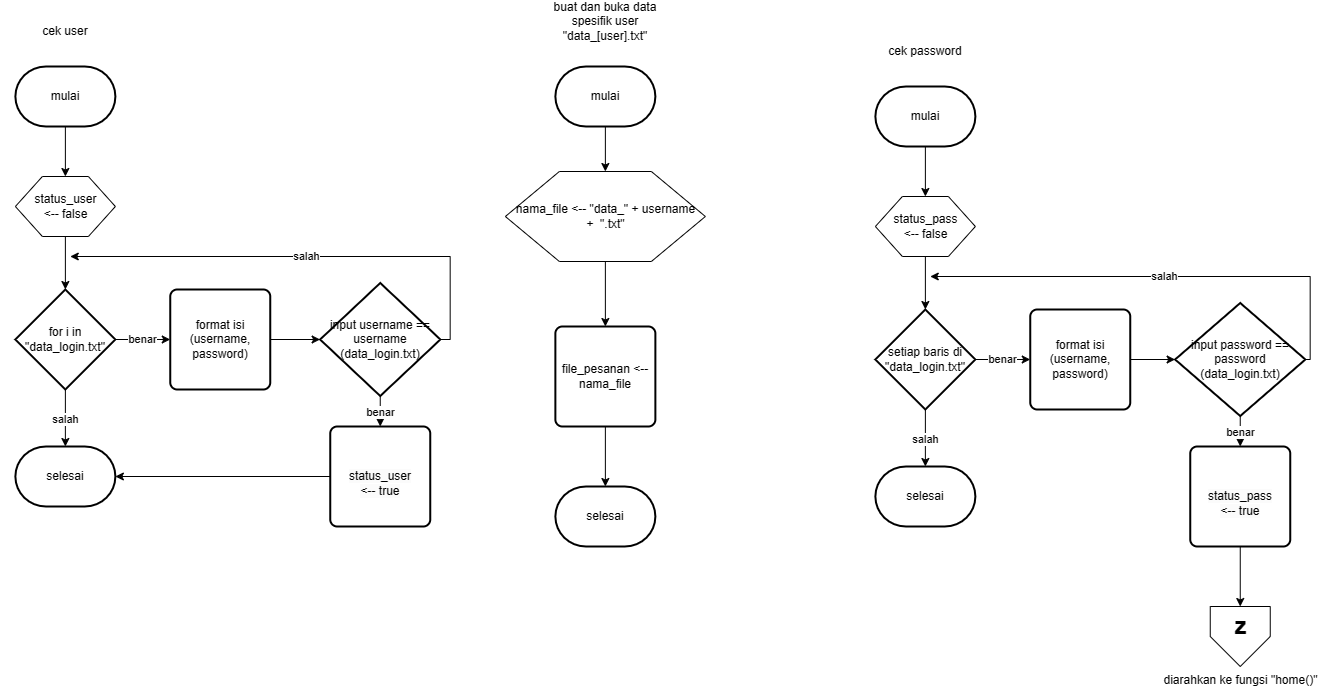

The diagram above was exported from draw.io. Its source (the exported page's mxGraphModel, read from the mxfile embedded in the PNG):
<mxGraphModel dx="3287" dy="457" grid="1" gridSize="10" guides="1" tooltips="1" connect="1" arrows="1" fold="1" page="1" pageScale="1" pageWidth="850" pageHeight="1100" math="0" shadow="0">
  <root>
    <mxCell id="QVj4qQh8Mm1-lLSnbaeq-0" />
    <mxCell id="QVj4qQh8Mm1-lLSnbaeq-1" parent="QVj4qQh8Mm1-lLSnbaeq-0" />
    <mxCell id="QVj4qQh8Mm1-lLSnbaeq-118" value="cek user" style="text;html=1;strokeColor=none;fillColor=none;align=center;verticalAlign=middle;whiteSpace=wrap;rounded=0;" vertex="1" parent="QVj4qQh8Mm1-lLSnbaeq-1">
      <mxGeometry x="60" y="1180" width="129.75" height="30" as="geometry" />
    </mxCell>
    <mxCell id="QVj4qQh8Mm1-lLSnbaeq-119" style="edgeStyle=orthogonalEdgeStyle;rounded=0;orthogonalLoop=1;jettySize=auto;html=1;exitX=0.5;exitY=1;exitDx=0;exitDy=0;exitPerimeter=0;entryX=0.5;entryY=0;entryDx=0;entryDy=0;" edge="1" parent="QVj4qQh8Mm1-lLSnbaeq-1" source="QVj4qQh8Mm1-lLSnbaeq-120" target="QVj4qQh8Mm1-lLSnbaeq-121">
      <mxGeometry relative="1" as="geometry" />
    </mxCell>
    <mxCell id="QVj4qQh8Mm1-lLSnbaeq-120" value="mulai" style="strokeWidth=2;html=1;shape=mxgraph.flowchart.terminator;whiteSpace=wrap;" vertex="1" parent="QVj4qQh8Mm1-lLSnbaeq-1">
      <mxGeometry x="74.88000000000011" y="1230" width="100" height="60" as="geometry" />
    </mxCell>
    <mxCell id="QVj4qQh8Mm1-lLSnbaeq-121" value="status_user &lt;br&gt;&amp;lt;-- false" style="verticalLabelPosition=middle;verticalAlign=middle;html=1;shape=hexagon;perimeter=hexagonPerimeter2;arcSize=6;size=0.27;labelPosition=center;align=center;" vertex="1" parent="QVj4qQh8Mm1-lLSnbaeq-1">
      <mxGeometry x="74.88000000000011" y="1340" width="100" height="60" as="geometry" />
    </mxCell>
    <mxCell id="QVj4qQh8Mm1-lLSnbaeq-122" value="benar" style="edgeStyle=orthogonalEdgeStyle;rounded=0;orthogonalLoop=1;jettySize=auto;html=1;exitX=1;exitY=0.5;exitDx=0;exitDy=0;exitPerimeter=0;entryX=0;entryY=0.5;entryDx=0;entryDy=0;" edge="1" parent="QVj4qQh8Mm1-lLSnbaeq-1" source="QVj4qQh8Mm1-lLSnbaeq-123" target="QVj4qQh8Mm1-lLSnbaeq-125">
      <mxGeometry relative="1" as="geometry" />
    </mxCell>
    <mxCell id="QVj4qQh8Mm1-lLSnbaeq-123" value="for i in &quot;data_login.txt&quot;" style="strokeWidth=2;html=1;shape=mxgraph.flowchart.decision;whiteSpace=wrap;" vertex="1" parent="QVj4qQh8Mm1-lLSnbaeq-1">
      <mxGeometry x="74.88000000000011" y="1453" width="100" height="100" as="geometry" />
    </mxCell>
    <mxCell id="QVj4qQh8Mm1-lLSnbaeq-124" style="edgeStyle=orthogonalEdgeStyle;rounded=0;orthogonalLoop=1;jettySize=auto;html=1;exitX=0.5;exitY=1;exitDx=0;exitDy=0;entryX=0.5;entryY=0;entryDx=0;entryDy=0;entryPerimeter=0;" edge="1" parent="QVj4qQh8Mm1-lLSnbaeq-1" source="QVj4qQh8Mm1-lLSnbaeq-121" target="QVj4qQh8Mm1-lLSnbaeq-123">
      <mxGeometry relative="1" as="geometry" />
    </mxCell>
    <mxCell id="QVj4qQh8Mm1-lLSnbaeq-125" value="format isi (username, password)" style="rounded=1;whiteSpace=wrap;html=1;absoluteArcSize=1;arcSize=14;strokeWidth=2;" vertex="1" parent="QVj4qQh8Mm1-lLSnbaeq-1">
      <mxGeometry x="229.75" y="1453" width="100" height="100" as="geometry" />
    </mxCell>
    <mxCell id="QVj4qQh8Mm1-lLSnbaeq-126" value="benar" style="edgeStyle=orthogonalEdgeStyle;rounded=0;orthogonalLoop=1;jettySize=auto;html=1;exitX=0.5;exitY=1;exitDx=0;exitDy=0;exitPerimeter=0;entryX=0.5;entryY=0;entryDx=0;entryDy=0;" edge="1" parent="QVj4qQh8Mm1-lLSnbaeq-1" source="QVj4qQh8Mm1-lLSnbaeq-128" target="QVj4qQh8Mm1-lLSnbaeq-130">
      <mxGeometry relative="1" as="geometry" />
    </mxCell>
    <mxCell id="QVj4qQh8Mm1-lLSnbaeq-127" value="salah" style="edgeStyle=orthogonalEdgeStyle;rounded=0;orthogonalLoop=1;jettySize=auto;html=1;exitX=1;exitY=0.5;exitDx=0;exitDy=0;exitPerimeter=0;" edge="1" parent="QVj4qQh8Mm1-lLSnbaeq-1" source="QVj4qQh8Mm1-lLSnbaeq-128">
      <mxGeometry relative="1" as="geometry">
        <mxPoint x="129.75" y="1420" as="targetPoint" />
        <Array as="points">
          <mxPoint x="509.75" y="1503" />
          <mxPoint x="509.75" y="1420" />
        </Array>
      </mxGeometry>
    </mxCell>
    <mxCell id="QVj4qQh8Mm1-lLSnbaeq-128" value="input username == username (data_login.txt)" style="strokeWidth=2;html=1;shape=mxgraph.flowchart.decision;whiteSpace=wrap;" vertex="1" parent="QVj4qQh8Mm1-lLSnbaeq-1">
      <mxGeometry x="379.6199999999999" y="1446.5" width="120.25" height="113" as="geometry" />
    </mxCell>
    <mxCell id="QVj4qQh8Mm1-lLSnbaeq-129" style="edgeStyle=orthogonalEdgeStyle;rounded=0;orthogonalLoop=1;jettySize=auto;html=1;exitX=1;exitY=0.5;exitDx=0;exitDy=0;entryX=0;entryY=0.5;entryDx=0;entryDy=0;entryPerimeter=0;" edge="1" parent="QVj4qQh8Mm1-lLSnbaeq-1" source="QVj4qQh8Mm1-lLSnbaeq-125" target="QVj4qQh8Mm1-lLSnbaeq-128">
      <mxGeometry relative="1" as="geometry" />
    </mxCell>
    <mxCell id="QVj4qQh8Mm1-lLSnbaeq-130" value="&lt;br&gt;&lt;span style=&quot;color: rgb(0, 0, 0); font-family: Helvetica; font-size: 12px; font-style: normal; font-variant-ligatures: normal; font-variant-caps: normal; font-weight: 400; letter-spacing: normal; orphans: 2; text-align: center; text-indent: 0px; text-transform: none; widows: 2; word-spacing: 0px; -webkit-text-stroke-width: 0px; background-color: rgb(251, 251, 251); text-decoration-thickness: initial; text-decoration-style: initial; text-decoration-color: initial; float: none; display: inline !important;&quot;&gt;status_user&lt;/span&gt;&lt;br style=&quot;border-color: var(--border-color); color: rgb(0, 0, 0); font-family: Helvetica; font-size: 12px; font-style: normal; font-variant-ligatures: normal; font-variant-caps: normal; font-weight: 400; letter-spacing: normal; orphans: 2; text-align: center; text-indent: 0px; text-transform: none; widows: 2; word-spacing: 0px; -webkit-text-stroke-width: 0px; background-color: rgb(251, 251, 251); text-decoration-thickness: initial; text-decoration-style: initial; text-decoration-color: initial;&quot;&gt;&lt;span style=&quot;color: rgb(0, 0, 0); font-family: Helvetica; font-size: 12px; font-style: normal; font-variant-ligatures: normal; font-variant-caps: normal; font-weight: 400; letter-spacing: normal; orphans: 2; text-align: center; text-indent: 0px; text-transform: none; widows: 2; word-spacing: 0px; -webkit-text-stroke-width: 0px; background-color: rgb(251, 251, 251); text-decoration-thickness: initial; text-decoration-style: initial; text-decoration-color: initial; float: none; display: inline !important;&quot;&gt;&amp;lt;-- true&lt;/span&gt;" style="rounded=1;whiteSpace=wrap;html=1;absoluteArcSize=1;arcSize=14;strokeWidth=2;" vertex="1" parent="QVj4qQh8Mm1-lLSnbaeq-1">
      <mxGeometry x="389.75" y="1590" width="100" height="100" as="geometry" />
    </mxCell>
    <mxCell id="QVj4qQh8Mm1-lLSnbaeq-131" value="selesai" style="strokeWidth=2;html=1;shape=mxgraph.flowchart.terminator;whiteSpace=wrap;" vertex="1" parent="QVj4qQh8Mm1-lLSnbaeq-1">
      <mxGeometry x="74.87000000000012" y="1610" width="100" height="60" as="geometry" />
    </mxCell>
    <mxCell id="QVj4qQh8Mm1-lLSnbaeq-132" style="edgeStyle=orthogonalEdgeStyle;rounded=0;orthogonalLoop=1;jettySize=auto;html=1;exitX=0;exitY=0.5;exitDx=0;exitDy=0;entryX=1;entryY=0.5;entryDx=0;entryDy=0;entryPerimeter=0;" edge="1" parent="QVj4qQh8Mm1-lLSnbaeq-1" source="QVj4qQh8Mm1-lLSnbaeq-130" target="QVj4qQh8Mm1-lLSnbaeq-131">
      <mxGeometry relative="1" as="geometry" />
    </mxCell>
    <mxCell id="QVj4qQh8Mm1-lLSnbaeq-133" value="salah" style="edgeStyle=orthogonalEdgeStyle;rounded=0;orthogonalLoop=1;jettySize=auto;html=1;exitX=0.5;exitY=1;exitDx=0;exitDy=0;exitPerimeter=0;entryX=0.5;entryY=0;entryDx=0;entryDy=0;entryPerimeter=0;" edge="1" parent="QVj4qQh8Mm1-lLSnbaeq-1" source="QVj4qQh8Mm1-lLSnbaeq-123" target="QVj4qQh8Mm1-lLSnbaeq-131">
      <mxGeometry relative="1" as="geometry" />
    </mxCell>
    <mxCell id="QVj4qQh8Mm1-lLSnbaeq-134" style="edgeStyle=orthogonalEdgeStyle;rounded=0;orthogonalLoop=1;jettySize=auto;html=1;exitX=0.5;exitY=1;exitDx=0;exitDy=0;exitPerimeter=0;entryX=0.5;entryY=0;entryDx=0;entryDy=0;" edge="1" parent="QVj4qQh8Mm1-lLSnbaeq-1" source="QVj4qQh8Mm1-lLSnbaeq-135" target="QVj4qQh8Mm1-lLSnbaeq-142">
      <mxGeometry relative="1" as="geometry">
        <mxPoint x="664.8699999999999" y="1330" as="targetPoint" />
      </mxGeometry>
    </mxCell>
    <mxCell id="QVj4qQh8Mm1-lLSnbaeq-135" value="mulai" style="strokeWidth=2;html=1;shape=mxgraph.flowchart.terminator;whiteSpace=wrap;" vertex="1" parent="QVj4qQh8Mm1-lLSnbaeq-1">
      <mxGeometry x="614.8699999999999" y="1230" width="100" height="60" as="geometry" />
    </mxCell>
    <mxCell id="QVj4qQh8Mm1-lLSnbaeq-136" style="edgeStyle=orthogonalEdgeStyle;rounded=0;orthogonalLoop=1;jettySize=auto;html=1;exitX=0.5;exitY=1;exitDx=0;exitDy=0;entryX=0.5;entryY=0;entryDx=0;entryDy=0;" edge="1" parent="QVj4qQh8Mm1-lLSnbaeq-1" source="QVj4qQh8Mm1-lLSnbaeq-142" target="QVj4qQh8Mm1-lLSnbaeq-137">
      <mxGeometry relative="1" as="geometry">
        <mxPoint x="664.8699999999999" y="1430" as="sourcePoint" />
        <mxPoint x="664.8699999999999" y="1470" as="targetPoint" />
      </mxGeometry>
    </mxCell>
    <mxCell id="QVj4qQh8Mm1-lLSnbaeq-137" value="file_pesanan &amp;lt;-- nama_file" style="rounded=1;whiteSpace=wrap;html=1;absoluteArcSize=1;arcSize=14;strokeWidth=2;" vertex="1" parent="QVj4qQh8Mm1-lLSnbaeq-1">
      <mxGeometry x="614.8699999999999" y="1490" width="100" height="100" as="geometry" />
    </mxCell>
    <mxCell id="QVj4qQh8Mm1-lLSnbaeq-138" value="selesai" style="strokeWidth=2;html=1;shape=mxgraph.flowchart.terminator;whiteSpace=wrap;" vertex="1" parent="QVj4qQh8Mm1-lLSnbaeq-1">
      <mxGeometry x="614.8699999999999" y="1650" width="100" height="60" as="geometry" />
    </mxCell>
    <mxCell id="QVj4qQh8Mm1-lLSnbaeq-139" style="edgeStyle=orthogonalEdgeStyle;rounded=0;orthogonalLoop=1;jettySize=auto;html=1;exitX=0.5;exitY=1;exitDx=0;exitDy=0;entryX=0.5;entryY=0;entryDx=0;entryDy=0;entryPerimeter=0;" edge="1" parent="QVj4qQh8Mm1-lLSnbaeq-1" source="QVj4qQh8Mm1-lLSnbaeq-137" target="QVj4qQh8Mm1-lLSnbaeq-138">
      <mxGeometry relative="1" as="geometry" />
    </mxCell>
    <mxCell id="QVj4qQh8Mm1-lLSnbaeq-140" value="buat dan buka data spesifik user &quot;data_[user].txt&quot;" style="text;html=1;strokeColor=none;fillColor=none;align=center;verticalAlign=middle;whiteSpace=wrap;rounded=0;" vertex="1" parent="QVj4qQh8Mm1-lLSnbaeq-1">
      <mxGeometry x="600" y="1170" width="129.75" height="30" as="geometry" />
    </mxCell>
    <mxCell id="QVj4qQh8Mm1-lLSnbaeq-142" value="nama_file &amp;lt;-- &quot;data_&quot; + username&lt;br&gt;+&amp;nbsp; &quot;.txt&quot;" style="verticalLabelPosition=middle;verticalAlign=middle;html=1;shape=hexagon;perimeter=hexagonPerimeter2;arcSize=6;size=0.27;labelPosition=center;align=center;" vertex="1" parent="QVj4qQh8Mm1-lLSnbaeq-1">
      <mxGeometry x="564.8699999999999" y="1335" width="200" height="90" as="geometry" />
    </mxCell>
    <mxCell id="QVj4qQh8Mm1-lLSnbaeq-145" value="cek password" style="text;html=1;strokeColor=none;fillColor=none;align=center;verticalAlign=middle;whiteSpace=wrap;rounded=0;" vertex="1" parent="QVj4qQh8Mm1-lLSnbaeq-1">
      <mxGeometry x="920" y="1200" width="129.75" height="30" as="geometry" />
    </mxCell>
    <mxCell id="QVj4qQh8Mm1-lLSnbaeq-146" style="edgeStyle=orthogonalEdgeStyle;rounded=0;orthogonalLoop=1;jettySize=auto;html=1;exitX=0.5;exitY=1;exitDx=0;exitDy=0;exitPerimeter=0;entryX=0.5;entryY=0;entryDx=0;entryDy=0;" edge="1" parent="QVj4qQh8Mm1-lLSnbaeq-1" source="QVj4qQh8Mm1-lLSnbaeq-147" target="QVj4qQh8Mm1-lLSnbaeq-148">
      <mxGeometry relative="1" as="geometry" />
    </mxCell>
    <mxCell id="QVj4qQh8Mm1-lLSnbaeq-147" value="mulai" style="strokeWidth=2;html=1;shape=mxgraph.flowchart.terminator;whiteSpace=wrap;" vertex="1" parent="QVj4qQh8Mm1-lLSnbaeq-1">
      <mxGeometry x="934.8800000000001" y="1250" width="100" height="60" as="geometry" />
    </mxCell>
    <mxCell id="QVj4qQh8Mm1-lLSnbaeq-148" value="status_pass&lt;br&gt;&amp;lt;-- false" style="verticalLabelPosition=middle;verticalAlign=middle;html=1;shape=hexagon;perimeter=hexagonPerimeter2;arcSize=6;size=0.27;labelPosition=center;align=center;" vertex="1" parent="QVj4qQh8Mm1-lLSnbaeq-1">
      <mxGeometry x="934.8800000000001" y="1360" width="100" height="60" as="geometry" />
    </mxCell>
    <mxCell id="QVj4qQh8Mm1-lLSnbaeq-149" value="benar" style="edgeStyle=orthogonalEdgeStyle;rounded=0;orthogonalLoop=1;jettySize=auto;html=1;exitX=1;exitY=0.5;exitDx=0;exitDy=0;exitPerimeter=0;entryX=0;entryY=0.5;entryDx=0;entryDy=0;" edge="1" parent="QVj4qQh8Mm1-lLSnbaeq-1" source="QVj4qQh8Mm1-lLSnbaeq-150" target="QVj4qQh8Mm1-lLSnbaeq-152">
      <mxGeometry relative="1" as="geometry" />
    </mxCell>
    <mxCell id="QVj4qQh8Mm1-lLSnbaeq-150" value="setiap baris di &quot;data_login.txt&quot;" style="strokeWidth=2;html=1;shape=mxgraph.flowchart.decision;whiteSpace=wrap;" vertex="1" parent="QVj4qQh8Mm1-lLSnbaeq-1">
      <mxGeometry x="934.8800000000001" y="1473" width="100" height="100" as="geometry" />
    </mxCell>
    <mxCell id="QVj4qQh8Mm1-lLSnbaeq-151" style="edgeStyle=orthogonalEdgeStyle;rounded=0;orthogonalLoop=1;jettySize=auto;html=1;exitX=0.5;exitY=1;exitDx=0;exitDy=0;entryX=0.5;entryY=0;entryDx=0;entryDy=0;entryPerimeter=0;" edge="1" parent="QVj4qQh8Mm1-lLSnbaeq-1" source="QVj4qQh8Mm1-lLSnbaeq-148" target="QVj4qQh8Mm1-lLSnbaeq-150">
      <mxGeometry relative="1" as="geometry" />
    </mxCell>
    <mxCell id="QVj4qQh8Mm1-lLSnbaeq-152" value="format isi (username, password)" style="rounded=1;whiteSpace=wrap;html=1;absoluteArcSize=1;arcSize=14;strokeWidth=2;" vertex="1" parent="QVj4qQh8Mm1-lLSnbaeq-1">
      <mxGeometry x="1089.75" y="1473" width="100" height="100" as="geometry" />
    </mxCell>
    <mxCell id="QVj4qQh8Mm1-lLSnbaeq-153" value="benar" style="edgeStyle=orthogonalEdgeStyle;rounded=0;orthogonalLoop=1;jettySize=auto;html=1;exitX=0.5;exitY=1;exitDx=0;exitDy=0;exitPerimeter=0;entryX=0.5;entryY=0;entryDx=0;entryDy=0;" edge="1" parent="QVj4qQh8Mm1-lLSnbaeq-1" source="QVj4qQh8Mm1-lLSnbaeq-155" target="QVj4qQh8Mm1-lLSnbaeq-158">
      <mxGeometry relative="1" as="geometry" />
    </mxCell>
    <mxCell id="QVj4qQh8Mm1-lLSnbaeq-154" value="salah" style="edgeStyle=orthogonalEdgeStyle;rounded=0;orthogonalLoop=1;jettySize=auto;html=1;exitX=1;exitY=0.5;exitDx=0;exitDy=0;exitPerimeter=0;" edge="1" parent="QVj4qQh8Mm1-lLSnbaeq-1" source="QVj4qQh8Mm1-lLSnbaeq-155">
      <mxGeometry relative="1" as="geometry">
        <mxPoint x="989.75" y="1440" as="targetPoint" />
        <Array as="points">
          <mxPoint x="1369.75" y="1523" />
          <mxPoint x="1369.75" y="1440" />
        </Array>
      </mxGeometry>
    </mxCell>
    <mxCell id="QVj4qQh8Mm1-lLSnbaeq-155" value="input password == password (data_login.txt)" style="strokeWidth=2;html=1;shape=mxgraph.flowchart.decision;whiteSpace=wrap;" vertex="1" parent="QVj4qQh8Mm1-lLSnbaeq-1">
      <mxGeometry x="1234.62" y="1466.5" width="130.25" height="113" as="geometry" />
    </mxCell>
    <mxCell id="QVj4qQh8Mm1-lLSnbaeq-156" style="edgeStyle=orthogonalEdgeStyle;rounded=0;orthogonalLoop=1;jettySize=auto;html=1;exitX=1;exitY=0.5;exitDx=0;exitDy=0;entryX=0;entryY=0.5;entryDx=0;entryDy=0;entryPerimeter=0;" edge="1" parent="QVj4qQh8Mm1-lLSnbaeq-1" source="QVj4qQh8Mm1-lLSnbaeq-152" target="QVj4qQh8Mm1-lLSnbaeq-155">
      <mxGeometry relative="1" as="geometry" />
    </mxCell>
    <mxCell id="QVj4qQh8Mm1-lLSnbaeq-157" style="edgeStyle=orthogonalEdgeStyle;rounded=0;orthogonalLoop=1;jettySize=auto;html=1;exitX=0.5;exitY=1;exitDx=0;exitDy=0;entryX=0.5;entryY=0;entryDx=0;entryDy=0;" edge="1" parent="QVj4qQh8Mm1-lLSnbaeq-1" source="QVj4qQh8Mm1-lLSnbaeq-158" target="QVj4qQh8Mm1-lLSnbaeq-161">
      <mxGeometry relative="1" as="geometry" />
    </mxCell>
    <mxCell id="QVj4qQh8Mm1-lLSnbaeq-158" value="&lt;br&gt;&lt;span style=&quot;color: rgb(0, 0, 0); font-family: Helvetica; font-size: 12px; font-style: normal; font-variant-ligatures: normal; font-variant-caps: normal; font-weight: 400; letter-spacing: normal; orphans: 2; text-align: center; text-indent: 0px; text-transform: none; widows: 2; word-spacing: 0px; -webkit-text-stroke-width: 0px; background-color: rgb(251, 251, 251); text-decoration-thickness: initial; text-decoration-style: initial; text-decoration-color: initial; float: none; display: inline !important;&quot;&gt;status_pass&lt;/span&gt;&lt;br style=&quot;border-color: var(--border-color); color: rgb(0, 0, 0); font-family: Helvetica; font-size: 12px; font-style: normal; font-variant-ligatures: normal; font-variant-caps: normal; font-weight: 400; letter-spacing: normal; orphans: 2; text-align: center; text-indent: 0px; text-transform: none; widows: 2; word-spacing: 0px; -webkit-text-stroke-width: 0px; background-color: rgb(251, 251, 251); text-decoration-thickness: initial; text-decoration-style: initial; text-decoration-color: initial;&quot;&gt;&lt;span style=&quot;color: rgb(0, 0, 0); font-family: Helvetica; font-size: 12px; font-style: normal; font-variant-ligatures: normal; font-variant-caps: normal; font-weight: 400; letter-spacing: normal; orphans: 2; text-align: center; text-indent: 0px; text-transform: none; widows: 2; word-spacing: 0px; -webkit-text-stroke-width: 0px; background-color: rgb(251, 251, 251); text-decoration-thickness: initial; text-decoration-style: initial; text-decoration-color: initial; float: none; display: inline !important;&quot;&gt;&amp;lt;-- true&lt;/span&gt;" style="rounded=1;whiteSpace=wrap;html=1;absoluteArcSize=1;arcSize=14;strokeWidth=2;" vertex="1" parent="QVj4qQh8Mm1-lLSnbaeq-1">
      <mxGeometry x="1249.75" y="1610" width="100" height="100" as="geometry" />
    </mxCell>
    <mxCell id="QVj4qQh8Mm1-lLSnbaeq-159" value="selesai" style="strokeWidth=2;html=1;shape=mxgraph.flowchart.terminator;whiteSpace=wrap;" vertex="1" parent="QVj4qQh8Mm1-lLSnbaeq-1">
      <mxGeometry x="934.8700000000003" y="1630" width="100" height="60" as="geometry" />
    </mxCell>
    <mxCell id="QVj4qQh8Mm1-lLSnbaeq-160" value="salah" style="edgeStyle=orthogonalEdgeStyle;rounded=0;orthogonalLoop=1;jettySize=auto;html=1;exitX=0.5;exitY=1;exitDx=0;exitDy=0;exitPerimeter=0;entryX=0.5;entryY=0;entryDx=0;entryDy=0;entryPerimeter=0;" edge="1" parent="QVj4qQh8Mm1-lLSnbaeq-1" source="QVj4qQh8Mm1-lLSnbaeq-150" target="QVj4qQh8Mm1-lLSnbaeq-159">
      <mxGeometry relative="1" as="geometry" />
    </mxCell>
    <mxCell id="QVj4qQh8Mm1-lLSnbaeq-161" value="diarahkan ke fungsi &quot;home()&quot;" style="verticalLabelPosition=bottom;verticalAlign=top;html=1;shape=offPageConnector;rounded=0;size=0.5;" vertex="1" parent="QVj4qQh8Mm1-lLSnbaeq-1">
      <mxGeometry x="1269.75" y="1770" width="60" height="60" as="geometry" />
    </mxCell>
    <mxCell id="QVj4qQh8Mm1-lLSnbaeq-162" value="z" style="text;strokeColor=none;fillColor=none;html=1;fontSize=24;fontStyle=1;verticalAlign=middle;align=center;" vertex="1" parent="QVj4qQh8Mm1-lLSnbaeq-1">
      <mxGeometry x="1219.75" y="1770" width="160" height="40" as="geometry" />
    </mxCell>
  </root>
</mxGraphModel>